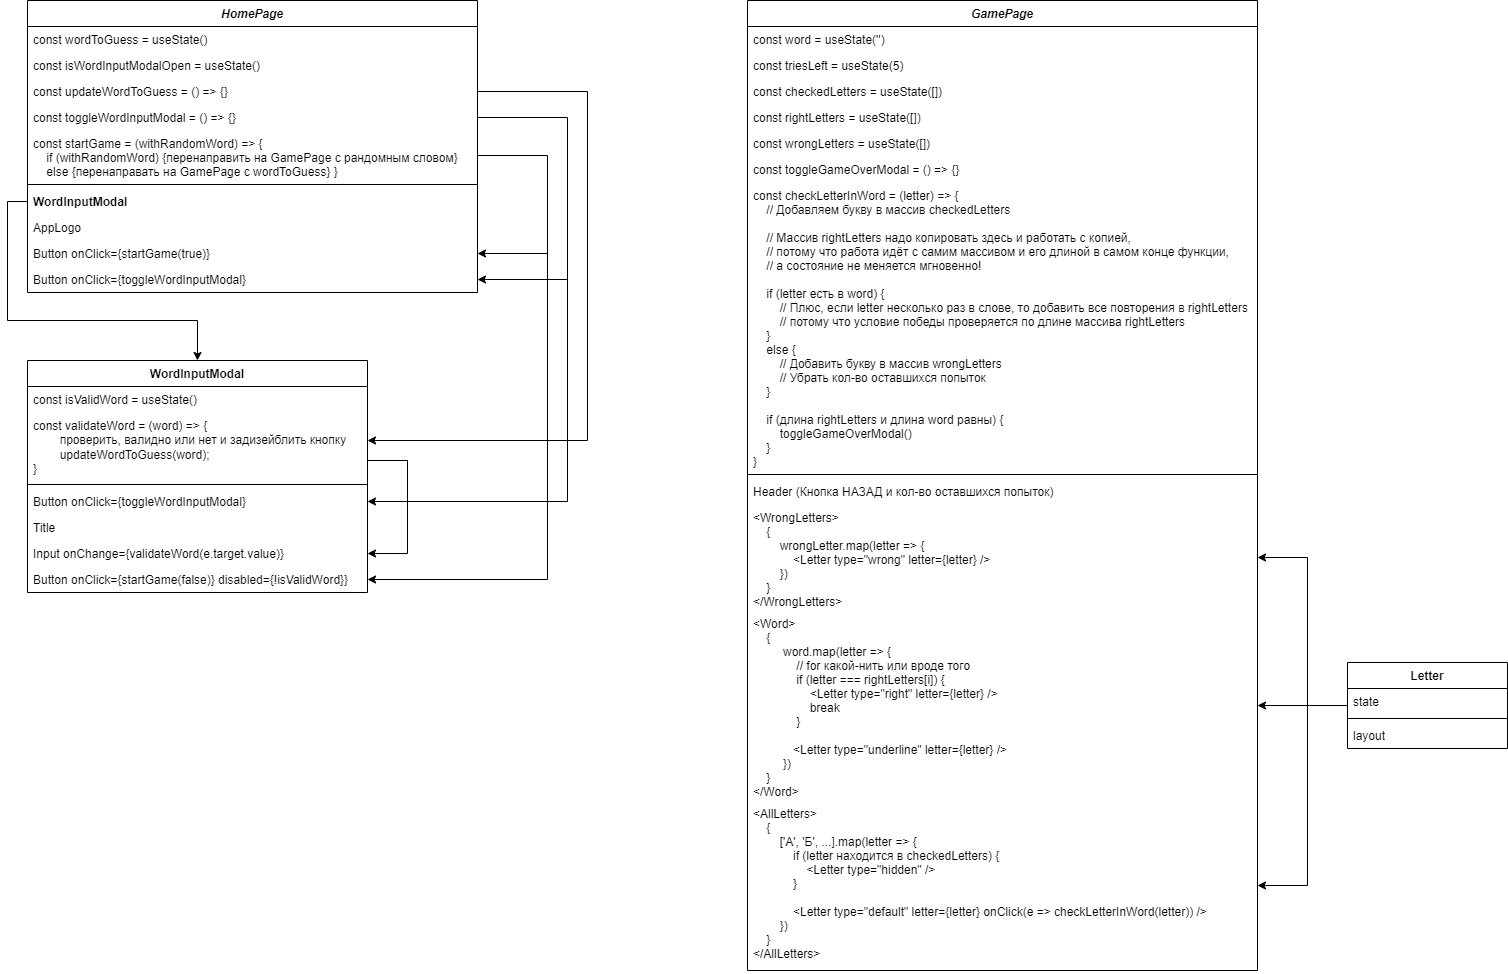

The diagram above was exported from draw.io. Its source (the exported page's mxGraphModel, read from the mxfile embedded in the PNG):
<mxGraphModel dx="1194" dy="814" grid="1" gridSize="10" guides="1" tooltips="1" connect="1" arrows="1" fold="1" page="1" pageScale="1" pageWidth="827" pageHeight="1169" math="0" shadow="0">
  <root>
    <mxCell id="WIyWlLk6GJQsqaUBKTNV-0" />
    <mxCell id="WIyWlLk6GJQsqaUBKTNV-1" parent="WIyWlLk6GJQsqaUBKTNV-0" />
    <mxCell id="zkfFHV4jXpPFQw0GAbJ--0" value="HomePage" style="swimlane;fontStyle=3;align=center;verticalAlign=top;childLayout=stackLayout;horizontal=1;startSize=26;horizontalStack=0;resizeParent=1;resizeLast=0;collapsible=1;marginBottom=0;rounded=0;shadow=0;strokeWidth=1;" parent="WIyWlLk6GJQsqaUBKTNV-1" vertex="1">
      <mxGeometry x="40" y="40" width="450" height="292" as="geometry">
        <mxRectangle x="230" y="140" width="160" height="26" as="alternateBounds" />
      </mxGeometry>
    </mxCell>
    <mxCell id="zkfFHV4jXpPFQw0GAbJ--1" value="const wordToGuess = useState()&#10;" style="text;align=left;verticalAlign=top;spacingLeft=4;spacingRight=4;overflow=hidden;rotatable=0;points=[[0,0.5],[1,0.5]];portConstraint=eastwest;" parent="zkfFHV4jXpPFQw0GAbJ--0" vertex="1">
      <mxGeometry y="26" width="450" height="26" as="geometry" />
    </mxCell>
    <mxCell id="zkfFHV4jXpPFQw0GAbJ--2" value="const isWordInputModalOpen = useState()" style="text;align=left;verticalAlign=top;spacingLeft=4;spacingRight=4;overflow=hidden;rotatable=0;points=[[0,0.5],[1,0.5]];portConstraint=eastwest;rounded=0;shadow=0;html=0;" parent="zkfFHV4jXpPFQw0GAbJ--0" vertex="1">
      <mxGeometry y="52" width="450" height="26" as="geometry" />
    </mxCell>
    <mxCell id="zkfFHV4jXpPFQw0GAbJ--3" value="const updateWordToGuess = () =&gt; {}" style="text;align=left;verticalAlign=top;spacingLeft=4;spacingRight=4;overflow=hidden;rotatable=0;points=[[0,0.5],[1,0.5]];portConstraint=eastwest;rounded=0;shadow=0;html=0;" parent="zkfFHV4jXpPFQw0GAbJ--0" vertex="1">
      <mxGeometry y="78" width="450" height="26" as="geometry" />
    </mxCell>
    <mxCell id="ZLo_CHWgZ-oRWTjiwaAM-7" value="const toggleWordInputModal = () =&gt; {}" style="text;align=left;verticalAlign=top;spacingLeft=4;spacingRight=4;overflow=hidden;rotatable=0;points=[[0,0.5],[1,0.5]];portConstraint=eastwest;rounded=0;shadow=0;html=0;" parent="zkfFHV4jXpPFQw0GAbJ--0" vertex="1">
      <mxGeometry y="104" width="450" height="26" as="geometry" />
    </mxCell>
    <mxCell id="ZLo_CHWgZ-oRWTjiwaAM-2" value="const startGame = (withRandomWord) =&gt; {&#10;    if (withRandomWord) {перенаправить на GamePage с рандомным словом}&#10;    else {перенаправать на GamePage с wordToGuess} }&#10;&#10;}" style="text;align=left;verticalAlign=top;spacingLeft=4;spacingRight=4;overflow=hidden;rotatable=0;points=[[0,0.5],[1,0.5]];portConstraint=eastwest;rounded=0;shadow=0;html=0;fontStyle=0" parent="zkfFHV4jXpPFQw0GAbJ--0" vertex="1">
      <mxGeometry y="130" width="450" height="50" as="geometry" />
    </mxCell>
    <mxCell id="zkfFHV4jXpPFQw0GAbJ--4" value="" style="line;html=1;strokeWidth=1;align=left;verticalAlign=middle;spacingTop=-1;spacingLeft=3;spacingRight=3;rotatable=0;labelPosition=right;points=[];portConstraint=eastwest;" parent="zkfFHV4jXpPFQw0GAbJ--0" vertex="1">
      <mxGeometry y="180" width="450" height="8" as="geometry" />
    </mxCell>
    <mxCell id="zkfFHV4jXpPFQw0GAbJ--5" value="WordInputModal" style="text;align=left;verticalAlign=top;spacingLeft=4;spacingRight=4;overflow=hidden;rotatable=0;points=[[0,0.5],[1,0.5]];portConstraint=eastwest;fontStyle=1" parent="zkfFHV4jXpPFQw0GAbJ--0" vertex="1">
      <mxGeometry y="188" width="450" height="26" as="geometry" />
    </mxCell>
    <mxCell id="ZLo_CHWgZ-oRWTjiwaAM-8" value="AppLogo" style="text;align=left;verticalAlign=top;spacingLeft=4;spacingRight=4;overflow=hidden;rotatable=0;points=[[0,0.5],[1,0.5]];portConstraint=eastwest;" parent="zkfFHV4jXpPFQw0GAbJ--0" vertex="1">
      <mxGeometry y="214" width="450" height="26" as="geometry" />
    </mxCell>
    <mxCell id="ZLo_CHWgZ-oRWTjiwaAM-9" value="Button onClick={startGame(true)}" style="text;align=left;verticalAlign=top;spacingLeft=4;spacingRight=4;overflow=hidden;rotatable=0;points=[[0,0.5],[1,0.5]];portConstraint=eastwest;" parent="zkfFHV4jXpPFQw0GAbJ--0" vertex="1">
      <mxGeometry y="240" width="450" height="26" as="geometry" />
    </mxCell>
    <mxCell id="ZLo_CHWgZ-oRWTjiwaAM-10" value="Button onClick={toggleWordInputModal}" style="text;align=left;verticalAlign=top;spacingLeft=4;spacingRight=4;overflow=hidden;rotatable=0;points=[[0,0.5],[1,0.5]];portConstraint=eastwest;" parent="zkfFHV4jXpPFQw0GAbJ--0" vertex="1">
      <mxGeometry y="266" width="450" height="26" as="geometry" />
    </mxCell>
    <mxCell id="ZLo_CHWgZ-oRWTjiwaAM-11" value="WordInputModal" style="swimlane;fontStyle=1;align=center;verticalAlign=top;childLayout=stackLayout;horizontal=1;startSize=26;horizontalStack=0;resizeParent=1;resizeParentMax=0;resizeLast=0;collapsible=1;marginBottom=0;whiteSpace=wrap;html=1;" parent="WIyWlLk6GJQsqaUBKTNV-1" vertex="1">
      <mxGeometry x="40" y="400" width="340" height="232" as="geometry" />
    </mxCell>
    <mxCell id="ZLo_CHWgZ-oRWTjiwaAM-12" value="const isValidWord = useState()" style="text;strokeColor=none;fillColor=none;align=left;verticalAlign=top;spacingLeft=4;spacingRight=4;overflow=hidden;rotatable=0;points=[[0,0.5],[1,0.5]];portConstraint=eastwest;whiteSpace=wrap;html=1;" parent="ZLo_CHWgZ-oRWTjiwaAM-11" vertex="1">
      <mxGeometry y="26" width="340" height="26" as="geometry" />
    </mxCell>
    <mxCell id="BEJtal-8wN0rcjy6fnQ2-2" style="edgeStyle=orthogonalEdgeStyle;rounded=0;orthogonalLoop=1;jettySize=auto;html=1;entryX=1;entryY=0.5;entryDx=0;entryDy=0;" parent="ZLo_CHWgZ-oRWTjiwaAM-11" source="BEJtal-8wN0rcjy6fnQ2-0" target="ZLo_CHWgZ-oRWTjiwaAM-18" edge="1">
      <mxGeometry relative="1" as="geometry">
        <Array as="points">
          <mxPoint x="380" y="100" />
          <mxPoint x="380" y="193" />
        </Array>
      </mxGeometry>
    </mxCell>
    <mxCell id="BEJtal-8wN0rcjy6fnQ2-0" value="const validateWord = (word) =&amp;gt; {&lt;br&gt;&lt;span style=&quot;white-space: pre;&quot;&gt;&#09;&lt;/span&gt;проверить, валидно или нет и задизейблить кнопку&lt;br&gt;&lt;span style=&quot;white-space: pre;&quot;&gt;&#09;&lt;/span&gt;updateWordToGuess(word);&lt;br&gt;}" style="text;strokeColor=none;fillColor=none;align=left;verticalAlign=top;spacingLeft=4;spacingRight=4;overflow=hidden;rotatable=0;points=[[0,0.5],[1,0.5]];portConstraint=eastwest;whiteSpace=wrap;html=1;" parent="ZLo_CHWgZ-oRWTjiwaAM-11" vertex="1">
      <mxGeometry y="52" width="340" height="68" as="geometry" />
    </mxCell>
    <mxCell id="ZLo_CHWgZ-oRWTjiwaAM-13" value="" style="line;strokeWidth=1;fillColor=none;align=left;verticalAlign=middle;spacingTop=-1;spacingLeft=3;spacingRight=3;rotatable=0;labelPosition=right;points=[];portConstraint=eastwest;strokeColor=inherit;" parent="ZLo_CHWgZ-oRWTjiwaAM-11" vertex="1">
      <mxGeometry y="120" width="340" height="8" as="geometry" />
    </mxCell>
    <mxCell id="ZLo_CHWgZ-oRWTjiwaAM-14" value="Button onClick={toggleWordInputModal}" style="text;strokeColor=none;fillColor=none;align=left;verticalAlign=top;spacingLeft=4;spacingRight=4;overflow=hidden;rotatable=0;points=[[0,0.5],[1,0.5]];portConstraint=eastwest;whiteSpace=wrap;html=1;" parent="ZLo_CHWgZ-oRWTjiwaAM-11" vertex="1">
      <mxGeometry y="128" width="340" height="26" as="geometry" />
    </mxCell>
    <mxCell id="ZLo_CHWgZ-oRWTjiwaAM-17" value="Title" style="text;strokeColor=none;fillColor=none;align=left;verticalAlign=top;spacingLeft=4;spacingRight=4;overflow=hidden;rotatable=0;points=[[0,0.5],[1,0.5]];portConstraint=eastwest;whiteSpace=wrap;html=1;" parent="ZLo_CHWgZ-oRWTjiwaAM-11" vertex="1">
      <mxGeometry y="154" width="340" height="26" as="geometry" />
    </mxCell>
    <mxCell id="ZLo_CHWgZ-oRWTjiwaAM-18" value="Input onChange={validateWord(e.target.value)}" style="text;strokeColor=none;fillColor=none;align=left;verticalAlign=top;spacingLeft=4;spacingRight=4;overflow=hidden;rotatable=0;points=[[0,0.5],[1,0.5]];portConstraint=eastwest;whiteSpace=wrap;html=1;" parent="ZLo_CHWgZ-oRWTjiwaAM-11" vertex="1">
      <mxGeometry y="180" width="340" height="26" as="geometry" />
    </mxCell>
    <mxCell id="ZLo_CHWgZ-oRWTjiwaAM-19" value="Button onClick={startGame(false)} disabled={!isValidWord}}" style="text;strokeColor=none;fillColor=none;align=left;verticalAlign=top;spacingLeft=4;spacingRight=4;overflow=hidden;rotatable=0;points=[[0,0.5],[1,0.5]];portConstraint=eastwest;whiteSpace=wrap;html=1;" parent="ZLo_CHWgZ-oRWTjiwaAM-11" vertex="1">
      <mxGeometry y="206" width="340" height="26" as="geometry" />
    </mxCell>
    <mxCell id="ZLo_CHWgZ-oRWTjiwaAM-20" style="edgeStyle=orthogonalEdgeStyle;rounded=0;orthogonalLoop=1;jettySize=auto;html=1;exitX=1;exitY=0.5;exitDx=0;exitDy=0;" parent="WIyWlLk6GJQsqaUBKTNV-1" source="zkfFHV4jXpPFQw0GAbJ--3" edge="1">
      <mxGeometry relative="1" as="geometry">
        <Array as="points">
          <mxPoint x="600" y="131" />
          <mxPoint x="600" y="480" />
          <mxPoint x="380" y="480" />
        </Array>
        <mxPoint x="380" y="480" as="targetPoint" />
      </mxGeometry>
    </mxCell>
    <mxCell id="ZLo_CHWgZ-oRWTjiwaAM-22" style="edgeStyle=orthogonalEdgeStyle;rounded=0;orthogonalLoop=1;jettySize=auto;html=1;entryX=1;entryY=0.5;entryDx=0;entryDy=0;" parent="WIyWlLk6GJQsqaUBKTNV-1" source="ZLo_CHWgZ-oRWTjiwaAM-2" target="ZLo_CHWgZ-oRWTjiwaAM-19" edge="1">
      <mxGeometry relative="1" as="geometry">
        <Array as="points">
          <mxPoint x="560" y="195" />
          <mxPoint x="560" y="619" />
        </Array>
      </mxGeometry>
    </mxCell>
    <mxCell id="ZLo_CHWgZ-oRWTjiwaAM-23" style="edgeStyle=orthogonalEdgeStyle;rounded=0;orthogonalLoop=1;jettySize=auto;html=1;entryX=1;entryY=0.5;entryDx=0;entryDy=0;" parent="WIyWlLk6GJQsqaUBKTNV-1" source="ZLo_CHWgZ-oRWTjiwaAM-7" target="ZLo_CHWgZ-oRWTjiwaAM-14" edge="1">
      <mxGeometry relative="1" as="geometry">
        <Array as="points">
          <mxPoint x="580" y="157" />
          <mxPoint x="580" y="541" />
        </Array>
      </mxGeometry>
    </mxCell>
    <mxCell id="ZLo_CHWgZ-oRWTjiwaAM-25" style="edgeStyle=orthogonalEdgeStyle;rounded=0;orthogonalLoop=1;jettySize=auto;html=1;exitX=0;exitY=0.5;exitDx=0;exitDy=0;entryX=0.5;entryY=0;entryDx=0;entryDy=0;" parent="WIyWlLk6GJQsqaUBKTNV-1" source="zkfFHV4jXpPFQw0GAbJ--5" target="ZLo_CHWgZ-oRWTjiwaAM-11" edge="1">
      <mxGeometry relative="1" as="geometry">
        <Array as="points">
          <mxPoint x="20" y="241" />
          <mxPoint x="20" y="360" />
          <mxPoint x="210" y="360" />
        </Array>
      </mxGeometry>
    </mxCell>
    <mxCell id="ZLo_CHWgZ-oRWTjiwaAM-26" value="" style="endArrow=classic;html=1;rounded=0;entryX=1;entryY=0.5;entryDx=0;entryDy=0;" parent="WIyWlLk6GJQsqaUBKTNV-1" target="ZLo_CHWgZ-oRWTjiwaAM-10" edge="1">
      <mxGeometry width="50" height="50" relative="1" as="geometry">
        <mxPoint x="580" y="319" as="sourcePoint" />
        <mxPoint x="430" y="320" as="targetPoint" />
      </mxGeometry>
    </mxCell>
    <mxCell id="ZLo_CHWgZ-oRWTjiwaAM-27" value="" style="endArrow=classic;html=1;rounded=0;entryX=1;entryY=0.5;entryDx=0;entryDy=0;" parent="WIyWlLk6GJQsqaUBKTNV-1" target="ZLo_CHWgZ-oRWTjiwaAM-9" edge="1">
      <mxGeometry width="50" height="50" relative="1" as="geometry">
        <mxPoint x="560" y="293" as="sourcePoint" />
        <mxPoint x="520" y="390" as="targetPoint" />
      </mxGeometry>
    </mxCell>
    <mxCell id="UmaexkOlXaJ0RK7Aiotd-0" value="GamePage" style="swimlane;fontStyle=3;align=center;verticalAlign=top;childLayout=stackLayout;horizontal=1;startSize=26;horizontalStack=0;resizeParent=1;resizeLast=0;collapsible=1;marginBottom=0;rounded=0;shadow=0;strokeWidth=1;" parent="WIyWlLk6GJQsqaUBKTNV-1" vertex="1">
      <mxGeometry x="760" y="40" width="510" height="970" as="geometry">
        <mxRectangle x="230" y="140" width="160" height="26" as="alternateBounds" />
      </mxGeometry>
    </mxCell>
    <mxCell id="UmaexkOlXaJ0RK7Aiotd-2" value="const word = useState('')" style="text;align=left;verticalAlign=top;spacingLeft=4;spacingRight=4;overflow=hidden;rotatable=0;points=[[0,0.5],[1,0.5]];portConstraint=eastwest;rounded=0;shadow=0;html=0;" parent="UmaexkOlXaJ0RK7Aiotd-0" vertex="1">
      <mxGeometry y="26" width="510" height="26" as="geometry" />
    </mxCell>
    <mxCell id="UmaexkOlXaJ0RK7Aiotd-3" value="const triesLeft = useState(5)" style="text;align=left;verticalAlign=top;spacingLeft=4;spacingRight=4;overflow=hidden;rotatable=0;points=[[0,0.5],[1,0.5]];portConstraint=eastwest;rounded=0;shadow=0;html=0;" parent="UmaexkOlXaJ0RK7Aiotd-0" vertex="1">
      <mxGeometry y="52" width="510" height="26" as="geometry" />
    </mxCell>
    <mxCell id="UmaexkOlXaJ0RK7Aiotd-1" value="const checkedLetters = useState([])&#10;" style="text;align=left;verticalAlign=top;spacingLeft=4;spacingRight=4;overflow=hidden;rotatable=0;points=[[0,0.5],[1,0.5]];portConstraint=eastwest;" parent="UmaexkOlXaJ0RK7Aiotd-0" vertex="1">
      <mxGeometry y="78" width="510" height="26" as="geometry" />
    </mxCell>
    <mxCell id="UmaexkOlXaJ0RK7Aiotd-11" value="const rightLetters = useState([])&#10;&#10;" style="text;align=left;verticalAlign=top;spacingLeft=4;spacingRight=4;overflow=hidden;rotatable=0;points=[[0,0.5],[1,0.5]];portConstraint=eastwest;" parent="UmaexkOlXaJ0RK7Aiotd-0" vertex="1">
      <mxGeometry y="104" width="510" height="26" as="geometry" />
    </mxCell>
    <mxCell id="UmaexkOlXaJ0RK7Aiotd-12" value="const wrongLetters = useState([])&#10;" style="text;align=left;verticalAlign=top;spacingLeft=4;spacingRight=4;overflow=hidden;rotatable=0;points=[[0,0.5],[1,0.5]];portConstraint=eastwest;" parent="UmaexkOlXaJ0RK7Aiotd-0" vertex="1">
      <mxGeometry y="130" width="510" height="26" as="geometry" />
    </mxCell>
    <mxCell id="UmaexkOlXaJ0RK7Aiotd-13" value="const toggleGameOverModal = () =&gt; {}&#10;" style="text;align=left;verticalAlign=top;spacingLeft=4;spacingRight=4;overflow=hidden;rotatable=0;points=[[0,0.5],[1,0.5]];portConstraint=eastwest;" parent="UmaexkOlXaJ0RK7Aiotd-0" vertex="1">
      <mxGeometry y="156" width="510" height="26" as="geometry" />
    </mxCell>
    <mxCell id="UmaexkOlXaJ0RK7Aiotd-4" value="const checkLetterInWord = (letter) =&gt; {&#10;    // Добавляем букву в массив checkedLetters&#10;&#10;    // Массив rightLetters надо копировать здесь и работать с копией,&#10;    // потому что работа идёт с самим массивом и его длиной в самом конце функции, &#10;    // а состояние не меняется мгновенно!&#10;    &#10;    if (letter есть в word) {&#10;        // Плюс, если letter несколько раз в слове, то добавить все повторения в rightLetters&#10;        // потому что условие победы проверяется по длине массива rightLetters&#10;    }&#10;    else {&#10;        // Добавить букву в массив wrongLetters&#10;        // Убрать кол-во оставшихся попыток&#10;    }&#10;&#10;    if (длина rightLetters и длина word равны) {&#10;        toggleGameOverModal()&#10;    }&#10;}" style="text;align=left;verticalAlign=top;spacingLeft=4;spacingRight=4;overflow=hidden;rotatable=0;points=[[0,0.5],[1,0.5]];portConstraint=eastwest;rounded=0;shadow=0;html=0;" parent="UmaexkOlXaJ0RK7Aiotd-0" vertex="1">
      <mxGeometry y="182" width="510" height="288" as="geometry" />
    </mxCell>
    <mxCell id="UmaexkOlXaJ0RK7Aiotd-6" value="" style="line;html=1;strokeWidth=1;align=left;verticalAlign=middle;spacingTop=-1;spacingLeft=3;spacingRight=3;rotatable=0;labelPosition=right;points=[];portConstraint=eastwest;" parent="UmaexkOlXaJ0RK7Aiotd-0" vertex="1">
      <mxGeometry y="470" width="510" height="8" as="geometry" />
    </mxCell>
    <mxCell id="UmaexkOlXaJ0RK7Aiotd-7" value="Header (Кнопка НАЗАД и кол-во оставшихся попыток)" style="text;align=left;verticalAlign=top;spacingLeft=4;spacingRight=4;overflow=hidden;rotatable=0;points=[[0,0.5],[1,0.5]];portConstraint=eastwest;fontStyle=0" parent="UmaexkOlXaJ0RK7Aiotd-0" vertex="1">
      <mxGeometry y="478" width="510" height="26" as="geometry" />
    </mxCell>
    <mxCell id="UmaexkOlXaJ0RK7Aiotd-8" value="&lt;WrongLetters&gt;&#10;    {&#10;        wrongLetter.map(letter =&gt; {&#10;            &lt;Letter type=&quot;wrong&quot; letter={letter} /&gt;&#10;        })&#10;    }&#10;&lt;/WrongLetters&gt;" style="text;align=left;verticalAlign=top;spacingLeft=4;spacingRight=4;overflow=hidden;rotatable=0;points=[[0,0.5],[1,0.5]];portConstraint=eastwest;" parent="UmaexkOlXaJ0RK7Aiotd-0" vertex="1">
      <mxGeometry y="504" width="510" height="106" as="geometry" />
    </mxCell>
    <mxCell id="UmaexkOlXaJ0RK7Aiotd-9" value="&lt;Word&gt;&#10;    {&#10;         word.map(letter =&gt; {&#10;             // for какой-нить или вроде того&#10;             if (letter === rightLetters[i]) {&#10;                 &lt;Letter type=&quot;right&quot; letter={letter} /&gt;&#10;                 break&#10;             }&#10;&#10;            &lt;Letter type=&quot;underline&quot; letter={letter} /&gt;&#10;         })   &#10;    }&#10;&lt;/Word&gt;" style="text;align=left;verticalAlign=top;spacingLeft=4;spacingRight=4;overflow=hidden;rotatable=0;points=[[0,0.5],[1,0.5]];portConstraint=eastwest;" parent="UmaexkOlXaJ0RK7Aiotd-0" vertex="1">
      <mxGeometry y="610" width="510" height="190" as="geometry" />
    </mxCell>
    <mxCell id="UmaexkOlXaJ0RK7Aiotd-10" value="&lt;AllLetters&gt;&#10;    {&#10;        ['А', 'Б', ...].map(letter =&gt; {&#10;            if (letter находится в checkedLetters) {&#10;                &lt;Letter type=&quot;hidden&quot; /&gt;&#10;            }&#10;&#10;            &lt;Letter type=&quot;default&quot; letter={letter} onClick(e =&gt; checkLetterInWord(letter)) /&gt;&#10;        })&#10;    }&#10;&lt;/AllLetters&gt;" style="text;align=left;verticalAlign=top;spacingLeft=4;spacingRight=4;overflow=hidden;rotatable=0;points=[[0,0.5],[1,0.5]];portConstraint=eastwest;" parent="UmaexkOlXaJ0RK7Aiotd-0" vertex="1">
      <mxGeometry y="800" width="510" height="170" as="geometry" />
    </mxCell>
    <mxCell id="UmaexkOlXaJ0RK7Aiotd-23" style="edgeStyle=orthogonalEdgeStyle;rounded=0;orthogonalLoop=1;jettySize=auto;html=1;entryX=1;entryY=0.5;entryDx=0;entryDy=0;" parent="WIyWlLk6GJQsqaUBKTNV-1" source="UmaexkOlXaJ0RK7Aiotd-18" target="UmaexkOlXaJ0RK7Aiotd-9" edge="1">
      <mxGeometry relative="1" as="geometry" />
    </mxCell>
    <mxCell id="UmaexkOlXaJ0RK7Aiotd-24" style="edgeStyle=orthogonalEdgeStyle;rounded=0;orthogonalLoop=1;jettySize=auto;html=1;entryX=1;entryY=0.5;entryDx=0;entryDy=0;" parent="WIyWlLk6GJQsqaUBKTNV-1" source="UmaexkOlXaJ0RK7Aiotd-18" target="UmaexkOlXaJ0RK7Aiotd-10" edge="1">
      <mxGeometry relative="1" as="geometry">
        <Array as="points">
          <mxPoint x="1320" y="745" />
          <mxPoint x="1320" y="925" />
        </Array>
      </mxGeometry>
    </mxCell>
    <mxCell id="UmaexkOlXaJ0RK7Aiotd-26" style="edgeStyle=orthogonalEdgeStyle;rounded=0;orthogonalLoop=1;jettySize=auto;html=1;entryX=1;entryY=0.5;entryDx=0;entryDy=0;" parent="WIyWlLk6GJQsqaUBKTNV-1" source="UmaexkOlXaJ0RK7Aiotd-18" target="UmaexkOlXaJ0RK7Aiotd-8" edge="1">
      <mxGeometry relative="1" as="geometry">
        <Array as="points">
          <mxPoint x="1320" y="745" />
          <mxPoint x="1320" y="597" />
        </Array>
      </mxGeometry>
    </mxCell>
    <mxCell id="UmaexkOlXaJ0RK7Aiotd-18" value="Letter" style="swimlane;fontStyle=1;align=center;verticalAlign=top;childLayout=stackLayout;horizontal=1;startSize=26;horizontalStack=0;resizeParent=1;resizeParentMax=0;resizeLast=0;collapsible=1;marginBottom=0;whiteSpace=wrap;html=1;" parent="WIyWlLk6GJQsqaUBKTNV-1" vertex="1">
      <mxGeometry x="1360" y="702" width="160" height="86" as="geometry" />
    </mxCell>
    <mxCell id="UmaexkOlXaJ0RK7Aiotd-19" value="state" style="text;strokeColor=none;fillColor=none;align=left;verticalAlign=top;spacingLeft=4;spacingRight=4;overflow=hidden;rotatable=0;points=[[0,0.5],[1,0.5]];portConstraint=eastwest;whiteSpace=wrap;html=1;" parent="UmaexkOlXaJ0RK7Aiotd-18" vertex="1">
      <mxGeometry y="26" width="160" height="26" as="geometry" />
    </mxCell>
    <mxCell id="UmaexkOlXaJ0RK7Aiotd-20" value="" style="line;strokeWidth=1;fillColor=none;align=left;verticalAlign=middle;spacingTop=-1;spacingLeft=3;spacingRight=3;rotatable=0;labelPosition=right;points=[];portConstraint=eastwest;strokeColor=inherit;" parent="UmaexkOlXaJ0RK7Aiotd-18" vertex="1">
      <mxGeometry y="52" width="160" height="8" as="geometry" />
    </mxCell>
    <mxCell id="UmaexkOlXaJ0RK7Aiotd-21" value="layout" style="text;strokeColor=none;fillColor=none;align=left;verticalAlign=top;spacingLeft=4;spacingRight=4;overflow=hidden;rotatable=0;points=[[0,0.5],[1,0.5]];portConstraint=eastwest;whiteSpace=wrap;html=1;" parent="UmaexkOlXaJ0RK7Aiotd-18" vertex="1">
      <mxGeometry y="60" width="160" height="26" as="geometry" />
    </mxCell>
  </root>
</mxGraphModel>